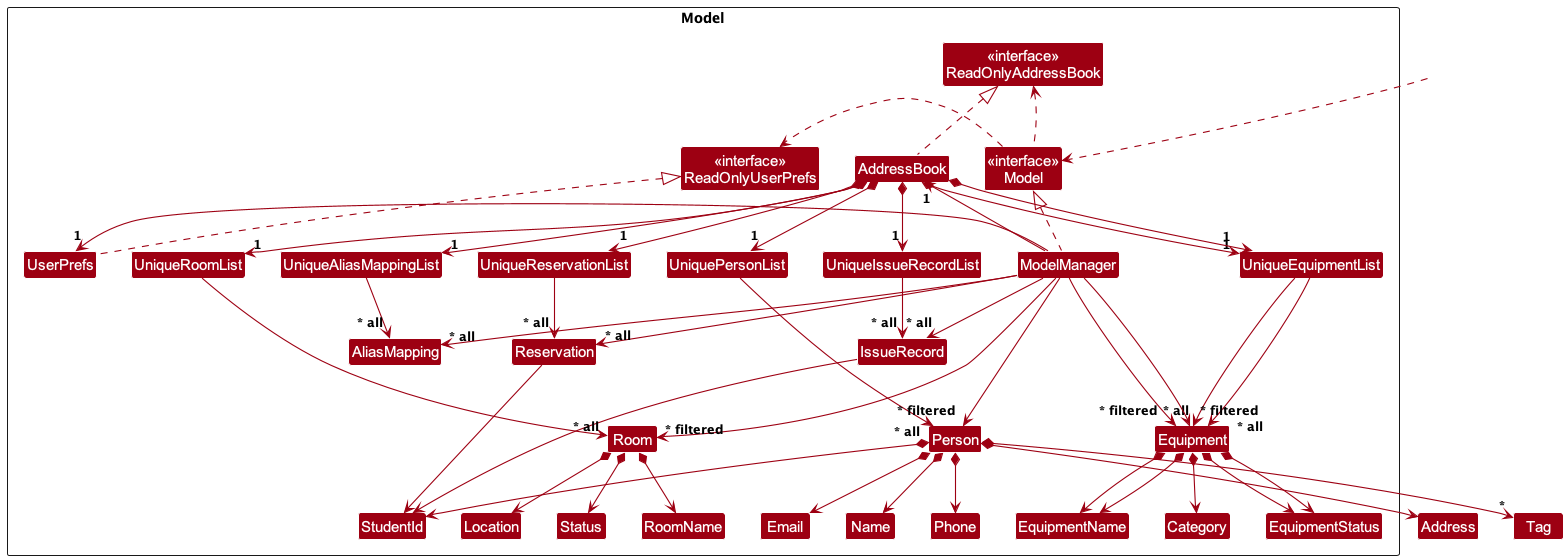

The diagram above was rendered by PlantUML. Its source (embedded in the PNG):
@startuml
!include style.puml
skinparam arrowThickness 1.1
skinparam arrowColor MODEL_COLOR
skinparam classBackgroundColor MODEL_COLOR

Package Model as ModelPackage <<Rectangle>> {
Class "<<interface>>\nReadOnlyAddressBook" as ReadOnlyAddressBook
Class "<<interface>>\nReadOnlyUserPrefs" as ReadOnlyUserPrefs
Class "<<interface>>\nModel" as Model

Class AddressBook
Class ModelManager
Class UserPrefs

Class UniquePersonList
Class UniqueEquipmentList
Class UniqueReservationList
Class UniqueIssueRecordList
Class UniqueAliasMappingList

Class Person
Class Email
Class Name
Class Phone
Class StudentId

Class Reservation
Class IssueRecord
Class AliasMapping
Class UniqueEquipmentList
Class Equipment
Class EquipmentName
Class Category
Class EquipmentStatus

Class UniqueRoomList
Class Room
Class RoomName
Class Location
Class Status


Class I #FFFFFF
}

Class HiddenOutside #FFFFFF
HiddenOutside ..> Model

ReadOnlyAddressBook -[hidden]right-> Model
Model -[hidden]right-> ReadOnlyUserPrefs

AddressBook .up.|> ReadOnlyAddressBook

ModelManager .up.|> Model
Model .right.> ReadOnlyUserPrefs
Model .left.> ReadOnlyAddressBook
ModelManager -left-> "1" AddressBook
ModelManager -right-> "1" UserPrefs
UserPrefs .up.|> ReadOnlyUserPrefs

AddressBook *--> "1" UniquePersonList
AddressBook *--> "1" UniqueEquipmentList
AddressBook *--> "1" UniqueReservationList
AddressBook *--> "1" UniqueIssueRecordList
AddressBook *--> "1" UniqueAliasMappingList

UniquePersonList --> "~* all" Person
UniqueEquipmentList --> "~* all" Equipment
UniqueReservationList --> "~* all" Reservation
UniqueIssueRecordList --> "~* all" IssueRecord
UniqueAliasMappingList --> "~* all" AliasMapping

Person *--> Name
Person *--> Phone
Person *--> Email
Person *--> Address
Person *--> StudentId
Person *--> "*" Tag

Equipment *--> EquipmentName
Equipment *--> EquipmentStatus

Reservation --> StudentId
IssueRecord --> StudentId

Person -[hidden]up--> I
UniquePersonList -[hidden]right-> I
UniqueEquipmentList -[hidden]right-> I
UniqueReservationList -[hidden]right-> I
UniqueIssueRecordList -[hidden]right-> I

Name -[hidden]right-> Phone
Phone -[hidden]right-> Address
Address -[hidden]right-> Email
Email -[hidden]right-> StudentId

ModelManager --> "~* filtered" Person
ModelManager --> "~* filtered" Equipment
ModelManager --> "~* all" Reservation
ModelManager --> "~* all" IssueRecord
ModelManager --> "~* all" AliasMapping

'---Equipment Section---'
AddressBook *--> "1" UniqueEquipmentList
UniqueEquipmentList --> "~* all" Equipment
Equipment *--> EquipmentName
Equipment *--> Category
Equipment *--> EquipmentStatus

Equipment -[hidden]up--> I
UniqueEquipmentList -[hidden]right-> I

EquipmentName -[hidden]right-> Category
Category -[hidden]right-> EquipmentStatus

ModelManager --> "~* filtered" Equipment

'---Room Section---'
AddressBook *--> "1" UniqueRoomList
UniqueRoomList --> "~* all" Room
Room *--> RoomName
Room *--> Location
Room *--> Status

Room -[hidden]up--> I
UniqueRoomList -[hidden]right-> I

RoomName -[hidden]right-> Location
Location -[hidden]right-> Status

ModelManager --> "~* filtered" Room
@enduml